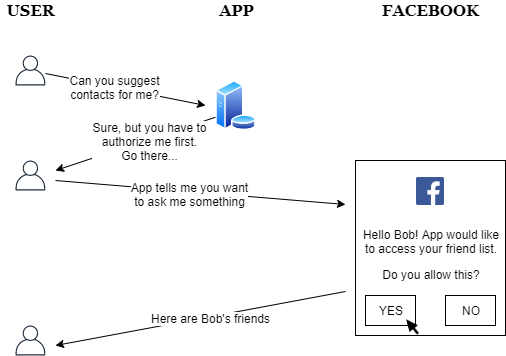

The diagram above was exported from draw.io. Its source (the exported page's mxGraphModel, read from the mxfile embedded in the PNG):
<mxGraphModel dx="1038" dy="544" grid="1" gridSize="10" guides="1" tooltips="1" connect="1" arrows="1" fold="1" page="1" pageScale="1" pageWidth="827" pageHeight="1169" math="0" shadow="0">
  <root>
    <mxCell id="WIyWlLk6GJQsqaUBKTNV-0" />
    <mxCell id="WIyWlLk6GJQsqaUBKTNV-1" parent="WIyWlLk6GJQsqaUBKTNV-0" />
    <mxCell id="pnyOzrmf7f8pjMHuedef-3" value="" style="endArrow=classic;html=1;" edge="1" parent="WIyWlLk6GJQsqaUBKTNV-1" source="pnyOzrmf7f8pjMHuedef-5">
      <mxGeometry width="50" height="50" relative="1" as="geometry">
        <mxPoint x="280" y="100" as="sourcePoint" />
        <mxPoint x="310" y="135" as="targetPoint" />
      </mxGeometry>
    </mxCell>
    <mxCell id="pnyOzrmf7f8pjMHuedef-26" value="Can you suggest&lt;br&gt;contacts for me?" style="text;html=1;align=center;verticalAlign=middle;resizable=0;points=[];labelBackgroundColor=#ffffff;fontFamily=Helvetica;" vertex="1" connectable="0" parent="pnyOzrmf7f8pjMHuedef-3">
      <mxGeometry x="-0.1413" relative="1" as="geometry">
        <mxPoint as="offset" />
      </mxGeometry>
    </mxCell>
    <mxCell id="pnyOzrmf7f8pjMHuedef-4" value="" style="endArrow=classic;html=1;exitX=0;exitY=0.75;exitDx=0;exitDy=0;" edge="1" parent="WIyWlLk6GJQsqaUBKTNV-1" source="pnyOzrmf7f8pjMHuedef-6">
      <mxGeometry width="50" height="50" relative="1" as="geometry">
        <mxPoint x="380" y="135" as="sourcePoint" />
        <mxPoint x="160" y="200" as="targetPoint" />
      </mxGeometry>
    </mxCell>
    <mxCell id="pnyOzrmf7f8pjMHuedef-27" value="Sure, but you have to&lt;br&gt;authorize me first.&lt;br&gt;Go there..." style="text;html=1;align=center;verticalAlign=middle;resizable=0;points=[];labelBackgroundColor=#ffffff;fontFamily=Helvetica;" vertex="1" connectable="0" parent="pnyOzrmf7f8pjMHuedef-4">
      <mxGeometry x="-0.1454" y="1" relative="1" as="geometry">
        <mxPoint as="offset" />
      </mxGeometry>
    </mxCell>
    <mxCell id="pnyOzrmf7f8pjMHuedef-5" value="" style="outlineConnect=0;fontColor=#232F3E;gradientColor=none;fillColor=#232F3E;strokeColor=none;dashed=0;verticalLabelPosition=bottom;verticalAlign=top;align=center;html=1;fontSize=12;fontStyle=0;aspect=fixed;pointerEvents=1;shape=mxgraph.aws4.user;" vertex="1" parent="WIyWlLk6GJQsqaUBKTNV-1">
      <mxGeometry x="120" y="85" width="30" height="30" as="geometry" />
    </mxCell>
    <mxCell id="pnyOzrmf7f8pjMHuedef-6" value="" style="aspect=fixed;perimeter=ellipsePerimeter;html=1;align=center;shadow=0;dashed=0;spacingTop=3;image;image=img/lib/active_directory/database_server.svg;" vertex="1" parent="WIyWlLk6GJQsqaUBKTNV-1">
      <mxGeometry x="320" y="110" width="41" height="50" as="geometry" />
    </mxCell>
    <mxCell id="pnyOzrmf7f8pjMHuedef-13" value="&lt;p&gt;&lt;span&gt;Hello Bob! App would like to access your friend list.&lt;/span&gt;&lt;/p&gt;&lt;div&gt;&lt;span&gt;Do you allow this?&lt;/span&gt;&lt;/div&gt;" style="rounded=0;whiteSpace=wrap;html=1;fontFamily=Helvetica;align=center;" vertex="1" parent="WIyWlLk6GJQsqaUBKTNV-1">
      <mxGeometry x="460" y="190" width="150" height="175" as="geometry" />
    </mxCell>
    <mxCell id="pnyOzrmf7f8pjMHuedef-14" value="YES" style="rounded=0;whiteSpace=wrap;html=1;fontFamily=Helvetica;" vertex="1" parent="WIyWlLk6GJQsqaUBKTNV-1">
      <mxGeometry x="470" y="325" width="50" height="30" as="geometry" />
    </mxCell>
    <mxCell id="pnyOzrmf7f8pjMHuedef-15" value="NO" style="rounded=0;whiteSpace=wrap;html=1;fontFamily=Helvetica;" vertex="1" parent="WIyWlLk6GJQsqaUBKTNV-1">
      <mxGeometry x="550" y="325" width="50" height="30" as="geometry" />
    </mxCell>
    <mxCell id="pnyOzrmf7f8pjMHuedef-16" value="" style="shape=image;html=1;verticalAlign=top;verticalLabelPosition=bottom;labelBackgroundColor=#ffffff;imageAspect=0;aspect=fixed;image=https://cdn1.iconfinder.com/data/icons/logotypes/32/square-facebook-128.png;fontFamily=Helvetica;" vertex="1" parent="WIyWlLk6GJQsqaUBKTNV-1">
      <mxGeometry x="521" y="207" width="28" height="28" as="geometry" />
    </mxCell>
    <mxCell id="pnyOzrmf7f8pjMHuedef-17" value="" style="outlineConnect=0;fontColor=#232F3E;gradientColor=none;fillColor=#232F3E;strokeColor=none;dashed=0;verticalLabelPosition=bottom;verticalAlign=top;align=center;html=1;fontSize=12;fontStyle=0;aspect=fixed;pointerEvents=1;shape=mxgraph.aws4.user;" vertex="1" parent="WIyWlLk6GJQsqaUBKTNV-1">
      <mxGeometry x="120" y="190" width="30" height="30" as="geometry" />
    </mxCell>
    <mxCell id="pnyOzrmf7f8pjMHuedef-18" value="" style="endArrow=classic;html=1;" edge="1" parent="WIyWlLk6GJQsqaUBKTNV-1">
      <mxGeometry width="50" height="50" relative="1" as="geometry">
        <mxPoint x="160" y="210" as="sourcePoint" />
        <mxPoint x="450" y="234" as="targetPoint" />
      </mxGeometry>
    </mxCell>
    <mxCell id="pnyOzrmf7f8pjMHuedef-28" value="App tells me you want&lt;br&gt;to ask me something" style="text;html=1;align=center;verticalAlign=middle;resizable=0;points=[];labelBackgroundColor=#ffffff;fontFamily=Helvetica;" vertex="1" connectable="0" parent="pnyOzrmf7f8pjMHuedef-18">
      <mxGeometry x="-0.0791" y="-2" relative="1" as="geometry">
        <mxPoint as="offset" />
      </mxGeometry>
    </mxCell>
    <mxCell id="pnyOzrmf7f8pjMHuedef-21" value="" style="endArrow=classic;html=1;entryX=1.333;entryY=0.667;entryDx=0;entryDy=0;entryPerimeter=0;" edge="1" parent="WIyWlLk6GJQsqaUBKTNV-1" target="pnyOzrmf7f8pjMHuedef-22">
      <mxGeometry width="50" height="50" relative="1" as="geometry">
        <mxPoint x="450" y="321" as="sourcePoint" />
        <mxPoint x="190" y="400" as="targetPoint" />
      </mxGeometry>
    </mxCell>
    <mxCell id="pnyOzrmf7f8pjMHuedef-30" value="Here are Bob's friends" style="text;html=1;align=center;verticalAlign=middle;resizable=0;points=[];labelBackgroundColor=#ffffff;fontFamily=Helvetica;" vertex="1" connectable="0" parent="pnyOzrmf7f8pjMHuedef-21">
      <mxGeometry x="-0.0659" y="1" relative="1" as="geometry">
        <mxPoint as="offset" />
      </mxGeometry>
    </mxCell>
    <mxCell id="pnyOzrmf7f8pjMHuedef-22" value="" style="outlineConnect=0;fontColor=#232F3E;gradientColor=none;fillColor=#232F3E;strokeColor=none;dashed=0;verticalLabelPosition=bottom;verticalAlign=top;align=center;html=1;fontSize=12;fontStyle=0;aspect=fixed;pointerEvents=1;shape=mxgraph.aws4.user;" vertex="1" parent="WIyWlLk6GJQsqaUBKTNV-1">
      <mxGeometry x="120" y="355" width="30" height="30" as="geometry" />
    </mxCell>
    <mxCell id="pnyOzrmf7f8pjMHuedef-23" value="&lt;b&gt;&lt;font face=&quot;Georgia&quot; style=&quot;font-size: 16px&quot;&gt;USER&lt;/font&gt;&lt;/b&gt;" style="text;html=1;align=center;verticalAlign=middle;resizable=0;points=[];autosize=1;fontFamily=Helvetica;" vertex="1" parent="WIyWlLk6GJQsqaUBKTNV-1">
      <mxGeometry x="105" y="30" width="60" height="20" as="geometry" />
    </mxCell>
    <mxCell id="pnyOzrmf7f8pjMHuedef-24" value="&lt;b&gt;&lt;font face=&quot;Georgia&quot; style=&quot;font-size: 16px&quot;&gt;APP&lt;/font&gt;&lt;/b&gt;" style="text;html=1;align=center;verticalAlign=middle;resizable=0;points=[];autosize=1;fontFamily=Helvetica;" vertex="1" parent="WIyWlLk6GJQsqaUBKTNV-1">
      <mxGeometry x="315.5" y="30" width="50" height="20" as="geometry" />
    </mxCell>
    <mxCell id="pnyOzrmf7f8pjMHuedef-25" value="&lt;b&gt;&lt;font face=&quot;Georgia&quot; style=&quot;font-size: 16px&quot;&gt;FACEBOOK&lt;/font&gt;&lt;/b&gt;" style="text;html=1;align=center;verticalAlign=middle;resizable=0;points=[];autosize=1;fontFamily=Helvetica;" vertex="1" parent="WIyWlLk6GJQsqaUBKTNV-1">
      <mxGeometry x="480" y="30" width="110" height="20" as="geometry" />
    </mxCell>
    <mxCell id="pnyOzrmf7f8pjMHuedef-29" value="" style="shape=image;html=1;verticalAlign=top;verticalLabelPosition=bottom;labelBackgroundColor=#ffffff;imageAspect=0;aspect=fixed;image=https://cdn2.iconfinder.com/data/icons/freecns-cumulus/16/519641-142_Mouse-128.png;fontFamily=Helvetica;rotation=-15;" vertex="1" parent="WIyWlLk6GJQsqaUBKTNV-1">
      <mxGeometry x="510" y="347.41999999999996" width="17.58" height="17.58" as="geometry" />
    </mxCell>
  </root>
</mxGraphModel>